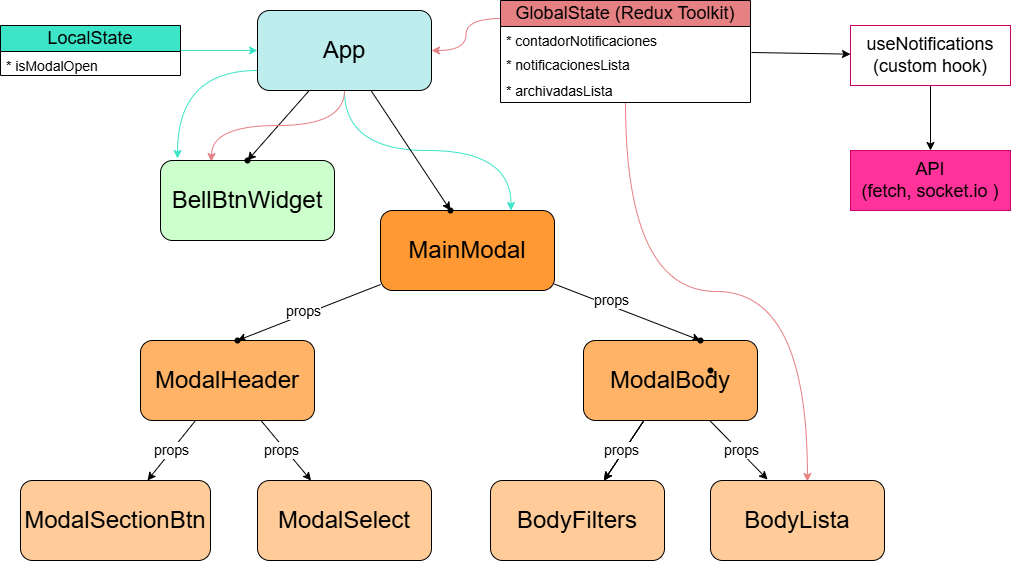

The diagram above was exported from draw.io. Its source (the exported page's mxGraphModel, read from the mxfile embedded in the PNG):
<mxGraphModel dx="1425" dy="829" grid="1" gridSize="10" guides="1" tooltips="1" connect="1" arrows="1" fold="1" page="1" pageScale="1" pageWidth="827" pageHeight="1169" math="0" shadow="0">
  <root>
    <mxCell id="0" />
    <mxCell id="1" parent="0" />
    <mxCell id="Wqz8N_j6Il6ZuTGUS3Qg-21" value="" style="rounded=0;orthogonalLoop=1;jettySize=auto;html=1;" parent="1" source="Wqz8N_j6Il6ZuTGUS3Qg-1" target="Wqz8N_j6Il6ZuTGUS3Qg-20" edge="1">
      <mxGeometry relative="1" as="geometry" />
    </mxCell>
    <mxCell id="Wqz8N_j6Il6ZuTGUS3Qg-60" value="" style="edgeStyle=orthogonalEdgeStyle;rounded=0;orthogonalLoop=1;jettySize=auto;html=1;entryX=0.75;entryY=0;entryDx=0;entryDy=0;curved=1;strokeColor=#3CE5C8;" parent="1" source="Wqz8N_j6Il6ZuTGUS3Qg-1" target="Wqz8N_j6Il6ZuTGUS3Qg-13" edge="1">
      <mxGeometry relative="1" as="geometry" />
    </mxCell>
    <mxCell id="Wqz8N_j6Il6ZuTGUS3Qg-62" value="" style="edgeStyle=orthogonalEdgeStyle;rounded=0;orthogonalLoop=1;jettySize=auto;html=1;curved=1;entryX=0.293;entryY=0.013;entryDx=0;entryDy=0;entryPerimeter=0;strokeColor=#E58083;" parent="1" source="Wqz8N_j6Il6ZuTGUS3Qg-1" target="Wqz8N_j6Il6ZuTGUS3Qg-12" edge="1">
      <mxGeometry relative="1" as="geometry">
        <mxPoint x="280" y="160" as="targetPoint" />
      </mxGeometry>
    </mxCell>
    <mxCell id="Wqz8N_j6Il6ZuTGUS3Qg-1" value="&lt;font style=&quot;font-size: 24px;&quot;&gt;App&lt;/font&gt;" style="rounded=1;whiteSpace=wrap;html=1;fillColor=#BEEDEE;" parent="1" vertex="1">
      <mxGeometry x="327" y="20" width="174" height="80" as="geometry" />
    </mxCell>
    <mxCell id="Wqz8N_j6Il6ZuTGUS3Qg-10" value="" style="edgeStyle=orthogonalEdgeStyle;rounded=0;orthogonalLoop=1;jettySize=auto;html=1;exitX=0.006;exitY=0.176;exitDx=0;exitDy=0;exitPerimeter=0;strokeColor=#E58083;curved=1;" parent="1" source="Wqz8N_j6Il6ZuTGUS3Qg-3" target="Wqz8N_j6Il6ZuTGUS3Qg-1" edge="1">
      <mxGeometry relative="1" as="geometry">
        <mxPoint x="510" y="40" as="targetPoint" />
      </mxGeometry>
    </mxCell>
    <mxCell id="Wqz8N_j6Il6ZuTGUS3Qg-48" value="" style="edgeStyle=orthogonalEdgeStyle;rounded=0;orthogonalLoop=1;jettySize=auto;html=1;entryX=0.557;entryY=0.013;entryDx=0;entryDy=0;entryPerimeter=0;strokeColor=#E58083;curved=1;" parent="1" source="Wqz8N_j6Il6ZuTGUS3Qg-3" target="Wqz8N_j6Il6ZuTGUS3Qg-38" edge="1">
      <mxGeometry relative="1" as="geometry" />
    </mxCell>
    <mxCell id="Wqz8N_j6Il6ZuTGUS3Qg-57" value="" style="edgeStyle=none;rounded=0;orthogonalLoop=1;jettySize=auto;html=1;exitX=1.004;exitY=0.077;exitDx=0;exitDy=0;exitPerimeter=0;" parent="1" source="Wqz8N_j6Il6ZuTGUS3Qg-5" target="Wqz8N_j6Il6ZuTGUS3Qg-51" edge="1">
      <mxGeometry relative="1" as="geometry" />
    </mxCell>
    <mxCell id="Wqz8N_j6Il6ZuTGUS3Qg-3" value="&lt;font style=&quot;font-size: 18px;&quot;&gt;GlobalState&amp;nbsp;&lt;/font&gt;&lt;span style=&quot;font-size: 18px; background-color: transparent; color: light-dark(rgb(0, 0, 0), rgb(255, 255, 255));&quot;&gt;(Redux Toolkit)&lt;/span&gt;" style="swimlane;fontStyle=0;childLayout=stackLayout;horizontal=1;startSize=26;fillColor=#E58083;horizontalStack=0;resizeParent=1;resizeParentMax=0;resizeLast=0;collapsible=1;marginBottom=0;whiteSpace=wrap;html=1;" parent="1" vertex="1">
      <mxGeometry x="570" y="10" width="250" height="102" as="geometry" />
    </mxCell>
    <mxCell id="Wqz8N_j6Il6ZuTGUS3Qg-4" value="&lt;font style=&quot;font-size: 14px;&quot;&gt;* contadorNotificaciones&lt;/font&gt;" style="text;strokeColor=none;fillColor=none;align=left;verticalAlign=top;spacingLeft=4;spacingRight=4;overflow=hidden;rotatable=0;points=[[0,0.5],[1,0.5]];portConstraint=eastwest;whiteSpace=wrap;html=1;" parent="Wqz8N_j6Il6ZuTGUS3Qg-3" vertex="1">
      <mxGeometry y="26" width="250" height="24" as="geometry" />
    </mxCell>
    <mxCell id="Wqz8N_j6Il6ZuTGUS3Qg-5" value="&lt;font style=&quot;font-size: 14px;&quot;&gt;* notificacionesLista&lt;/font&gt;" style="text;strokeColor=none;fillColor=none;align=left;verticalAlign=top;spacingLeft=4;spacingRight=4;overflow=hidden;rotatable=0;points=[[0,0.5],[1,0.5]];portConstraint=eastwest;whiteSpace=wrap;html=1;" parent="Wqz8N_j6Il6ZuTGUS3Qg-3" vertex="1">
      <mxGeometry y="50" width="250" height="26" as="geometry" />
    </mxCell>
    <mxCell id="Wqz8N_j6Il6ZuTGUS3Qg-6" value="&lt;font style=&quot;font-size: 14px;&quot;&gt;* archivadasLista&lt;/font&gt;" style="text;strokeColor=none;fillColor=none;align=left;verticalAlign=top;spacingLeft=4;spacingRight=4;overflow=hidden;rotatable=0;points=[[0,0.5],[1,0.5]];portConstraint=eastwest;whiteSpace=wrap;html=1;" parent="Wqz8N_j6Il6ZuTGUS3Qg-3" vertex="1">
      <mxGeometry y="76" width="250" height="26" as="geometry" />
    </mxCell>
    <mxCell id="Wqz8N_j6Il6ZuTGUS3Qg-12" value="&lt;font style=&quot;font-size: 24px;&quot;&gt;BellBtnWidget&lt;/font&gt;" style="rounded=1;whiteSpace=wrap;html=1;fillColor=#CCFFCC;" parent="1" vertex="1">
      <mxGeometry x="230" y="170" width="174" height="80" as="geometry" />
    </mxCell>
    <mxCell id="Wqz8N_j6Il6ZuTGUS3Qg-28" value="" style="edgeStyle=none;rounded=0;orthogonalLoop=1;jettySize=auto;html=1;" parent="1" source="Wqz8N_j6Il6ZuTGUS3Qg-13" target="Wqz8N_j6Il6ZuTGUS3Qg-27" edge="1">
      <mxGeometry relative="1" as="geometry" />
    </mxCell>
    <mxCell id="Wqz8N_j6Il6ZuTGUS3Qg-65" value="&lt;font style=&quot;font-size: 14px;&quot;&gt;props&lt;/font&gt;" style="edgeLabel;html=1;align=center;verticalAlign=middle;resizable=0;points=[];" parent="Wqz8N_j6Il6ZuTGUS3Qg-28" vertex="1" connectable="0">
      <mxGeometry x="0.0692" y="-4" relative="1" as="geometry">
        <mxPoint as="offset" />
      </mxGeometry>
    </mxCell>
    <mxCell id="Wqz8N_j6Il6ZuTGUS3Qg-40" value="" style="edgeStyle=none;rounded=0;orthogonalLoop=1;jettySize=auto;html=1;" parent="1" source="Wqz8N_j6Il6ZuTGUS3Qg-13" target="Wqz8N_j6Il6ZuTGUS3Qg-39" edge="1">
      <mxGeometry relative="1" as="geometry" />
    </mxCell>
    <mxCell id="Wqz8N_j6Il6ZuTGUS3Qg-13" value="&lt;font style=&quot;font-size: 24px;&quot;&gt;MainModal&lt;/font&gt;" style="rounded=1;whiteSpace=wrap;html=1;fillColor=#FF9933;" parent="1" vertex="1">
      <mxGeometry x="450" y="220" width="174" height="80" as="geometry" />
    </mxCell>
    <mxCell id="Wqz8N_j6Il6ZuTGUS3Qg-19" value="" style="edgeStyle=orthogonalEdgeStyle;rounded=0;orthogonalLoop=1;jettySize=auto;html=1;fillColor=#3CE5C8;strokeColor=#3CE5C8;curved=1;" parent="1" source="Wqz8N_j6Il6ZuTGUS3Qg-15" target="Wqz8N_j6Il6ZuTGUS3Qg-1" edge="1">
      <mxGeometry relative="1" as="geometry" />
    </mxCell>
    <mxCell id="Wqz8N_j6Il6ZuTGUS3Qg-15" value="&lt;font style=&quot;font-size: 18px;&quot;&gt;LocalState&lt;/font&gt;" style="swimlane;fontStyle=0;childLayout=stackLayout;horizontal=1;startSize=26;fillColor=#3CE5C8;horizontalStack=0;resizeParent=1;resizeParentMax=0;resizeLast=0;collapsible=1;marginBottom=0;whiteSpace=wrap;html=1;" parent="1" vertex="1">
      <mxGeometry x="70" y="35" width="180" height="50" as="geometry" />
    </mxCell>
    <mxCell id="Wqz8N_j6Il6ZuTGUS3Qg-16" value="&lt;font style=&quot;font-size: 14px;&quot;&gt;* isModalOpen&lt;/font&gt;" style="text;strokeColor=none;fillColor=none;align=left;verticalAlign=top;spacingLeft=4;spacingRight=4;overflow=hidden;rotatable=0;points=[[0,0.5],[1,0.5]];portConstraint=eastwest;whiteSpace=wrap;html=1;" parent="Wqz8N_j6Il6ZuTGUS3Qg-15" vertex="1">
      <mxGeometry y="26" width="180" height="24" as="geometry" />
    </mxCell>
    <mxCell id="Wqz8N_j6Il6ZuTGUS3Qg-20" value="" style="shape=waypoint;sketch=0;size=6;pointerEvents=1;points=[];fillColor=#BEEDEE;resizable=0;rotatable=0;perimeter=centerPerimeter;snapToPoint=1;rounded=1;" parent="1" vertex="1">
      <mxGeometry x="307" y="160" width="20" height="20" as="geometry" />
    </mxCell>
    <mxCell id="Wqz8N_j6Il6ZuTGUS3Qg-22" value="" style="shape=waypoint;sketch=0;size=6;pointerEvents=1;points=[];fillColor=#BEEDEE;resizable=0;rotatable=0;perimeter=centerPerimeter;snapToPoint=1;rounded=1;" parent="1" vertex="1">
      <mxGeometry x="510" y="210" width="20" height="20" as="geometry" />
    </mxCell>
    <mxCell id="Wqz8N_j6Il6ZuTGUS3Qg-34" value="" style="edgeStyle=none;rounded=0;orthogonalLoop=1;jettySize=auto;html=1;" parent="1" source="Wqz8N_j6Il6ZuTGUS3Qg-25" target="Wqz8N_j6Il6ZuTGUS3Qg-32" edge="1">
      <mxGeometry x="-0.0109" relative="1" as="geometry">
        <mxPoint as="offset" />
      </mxGeometry>
    </mxCell>
    <mxCell id="Wqz8N_j6Il6ZuTGUS3Qg-36" value="" style="edgeStyle=none;rounded=0;orthogonalLoop=1;jettySize=auto;html=1;" parent="1" source="Wqz8N_j6Il6ZuTGUS3Qg-25" target="Wqz8N_j6Il6ZuTGUS3Qg-33" edge="1">
      <mxGeometry relative="1" as="geometry" />
    </mxCell>
    <mxCell id="Wqz8N_j6Il6ZuTGUS3Qg-25" value="&lt;font style=&quot;font-size: 24px;&quot;&gt;ModalHeader&lt;/font&gt;" style="rounded=1;whiteSpace=wrap;html=1;fillColor=#FFB366;" parent="1" vertex="1">
      <mxGeometry x="210" y="350" width="174" height="80" as="geometry" />
    </mxCell>
    <mxCell id="Wqz8N_j6Il6ZuTGUS3Qg-41" value="" style="edgeStyle=none;rounded=0;orthogonalLoop=1;jettySize=auto;html=1;" parent="1" source="Wqz8N_j6Il6ZuTGUS3Qg-26" target="Wqz8N_j6Il6ZuTGUS3Qg-37" edge="1">
      <mxGeometry relative="1" as="geometry" />
    </mxCell>
    <mxCell id="Wqz8N_j6Il6ZuTGUS3Qg-42" value="" style="edgeStyle=none;rounded=0;orthogonalLoop=1;jettySize=auto;html=1;" parent="1" source="Wqz8N_j6Il6ZuTGUS3Qg-26" target="Wqz8N_j6Il6ZuTGUS3Qg-37" edge="1">
      <mxGeometry relative="1" as="geometry" />
    </mxCell>
    <mxCell id="Wqz8N_j6Il6ZuTGUS3Qg-43" value="" style="edgeStyle=none;rounded=0;orthogonalLoop=1;jettySize=auto;html=1;" parent="1" source="Wqz8N_j6Il6ZuTGUS3Qg-26" target="Wqz8N_j6Il6ZuTGUS3Qg-37" edge="1">
      <mxGeometry relative="1" as="geometry" />
    </mxCell>
    <mxCell id="Wqz8N_j6Il6ZuTGUS3Qg-44" style="edgeStyle=none;rounded=0;orthogonalLoop=1;jettySize=auto;html=1;entryX=0.328;entryY=-0.012;entryDx=0;entryDy=0;entryPerimeter=0;" parent="1" source="Wqz8N_j6Il6ZuTGUS3Qg-26" target="Wqz8N_j6Il6ZuTGUS3Qg-38" edge="1">
      <mxGeometry relative="1" as="geometry">
        <mxPoint x="760" y="460" as="targetPoint" />
      </mxGeometry>
    </mxCell>
    <mxCell id="Wqz8N_j6Il6ZuTGUS3Qg-26" value="&lt;span style=&quot;font-size: 24px;&quot;&gt;ModalBody&lt;/span&gt;" style="rounded=1;whiteSpace=wrap;html=1;fillColor=#FFB366;" parent="1" vertex="1">
      <mxGeometry x="653" y="350" width="174" height="80" as="geometry" />
    </mxCell>
    <mxCell id="Wqz8N_j6Il6ZuTGUS3Qg-27" value="" style="shape=waypoint;sketch=0;size=6;pointerEvents=1;points=[];fillColor=#BEEDEE;resizable=0;rotatable=0;perimeter=centerPerimeter;snapToPoint=1;rounded=1;" parent="1" vertex="1">
      <mxGeometry x="297" y="340" width="20" height="20" as="geometry" />
    </mxCell>
    <mxCell id="Wqz8N_j6Il6ZuTGUS3Qg-29" value="" style="shape=waypoint;sketch=0;size=6;pointerEvents=1;points=[];fillColor=#BEEDEE;resizable=0;rotatable=0;perimeter=centerPerimeter;snapToPoint=1;rounded=1;" parent="1" vertex="1">
      <mxGeometry x="770" y="370" width="20" height="20" as="geometry" />
    </mxCell>
    <mxCell id="Wqz8N_j6Il6ZuTGUS3Qg-32" value="&lt;font style=&quot;font-size: 24px;&quot;&gt;ModalSectionBtn&lt;/font&gt;" style="rounded=1;whiteSpace=wrap;html=1;fillColor=#FFCC99;" parent="1" vertex="1">
      <mxGeometry x="90" y="490" width="190" height="80" as="geometry" />
    </mxCell>
    <mxCell id="Wqz8N_j6Il6ZuTGUS3Qg-33" value="&lt;font style=&quot;font-size: 24px;&quot;&gt;ModalSelect&lt;/font&gt;" style="rounded=1;whiteSpace=wrap;html=1;fillColor=#FFCC99;" parent="1" vertex="1">
      <mxGeometry x="327" y="490" width="174" height="80" as="geometry" />
    </mxCell>
    <mxCell id="Wqz8N_j6Il6ZuTGUS3Qg-37" value="&lt;span style=&quot;font-size: 24px;&quot;&gt;BodyFilters&lt;/span&gt;" style="rounded=1;whiteSpace=wrap;html=1;fillColor=#FFCC99;" parent="1" vertex="1">
      <mxGeometry x="560" y="490" width="174" height="80" as="geometry" />
    </mxCell>
    <mxCell id="Wqz8N_j6Il6ZuTGUS3Qg-38" value="&lt;span style=&quot;font-size: 24px;&quot;&gt;BodyLista&lt;/span&gt;" style="rounded=1;whiteSpace=wrap;html=1;fillColor=#FFCC99;" parent="1" vertex="1">
      <mxGeometry x="780" y="490" width="174" height="80" as="geometry" />
    </mxCell>
    <mxCell id="Wqz8N_j6Il6ZuTGUS3Qg-39" value="" style="shape=waypoint;sketch=0;size=6;pointerEvents=1;points=[];fillColor=#BEEDEE;resizable=0;rotatable=0;perimeter=centerPerimeter;snapToPoint=1;rounded=1;" parent="1" vertex="1">
      <mxGeometry x="760" y="340" width="20" height="20" as="geometry" />
    </mxCell>
    <mxCell id="Wqz8N_j6Il6ZuTGUS3Qg-59" value="" style="edgeStyle=none;rounded=0;orthogonalLoop=1;jettySize=auto;html=1;" parent="1" source="Wqz8N_j6Il6ZuTGUS3Qg-51" target="Wqz8N_j6Il6ZuTGUS3Qg-58" edge="1">
      <mxGeometry relative="1" as="geometry" />
    </mxCell>
    <mxCell id="Wqz8N_j6Il6ZuTGUS3Qg-51" value="&lt;font style=&quot;font-size: 18px;&quot;&gt;useNotifications&lt;/font&gt;&lt;div&gt;&lt;font style=&quot;font-size: 18px;&quot;&gt;(custom hook)&lt;/font&gt;&lt;/div&gt;" style="rounded=0;whiteSpace=wrap;html=1;strokeColor=#CC0066;" parent="1" vertex="1">
      <mxGeometry x="920" y="35" width="160" height="60" as="geometry" />
    </mxCell>
    <mxCell id="Wqz8N_j6Il6ZuTGUS3Qg-58" value="&lt;span style=&quot;font-size: 18px;&quot;&gt;API&lt;/span&gt;&lt;div&gt;&lt;span style=&quot;font-size: 18px;&quot;&gt;(fetch, socket.io&lt;/span&gt;&lt;span style=&quot;font-size: 18px; background-color: transparent; color: light-dark(rgb(0, 0, 0), rgb(255, 255, 255));&quot;&gt;&amp;nbsp;)&lt;/span&gt;&lt;/div&gt;" style="rounded=0;whiteSpace=wrap;html=1;strokeColor=#CC0066;fillColor=#FF3399;" parent="1" vertex="1">
      <mxGeometry x="920" y="160" width="160" height="60" as="geometry" />
    </mxCell>
    <mxCell id="Wqz8N_j6Il6ZuTGUS3Qg-64" value="" style="edgeStyle=orthogonalEdgeStyle;rounded=0;orthogonalLoop=1;jettySize=auto;html=1;curved=1;entryX=0.098;entryY=-0.025;entryDx=0;entryDy=0;entryPerimeter=0;strokeColor=#3CE5C8;exitX=0;exitY=0.75;exitDx=0;exitDy=0;" parent="1" source="Wqz8N_j6Il6ZuTGUS3Qg-1" target="Wqz8N_j6Il6ZuTGUS3Qg-12" edge="1">
      <mxGeometry relative="1" as="geometry">
        <mxPoint x="320" y="80" as="sourcePoint" />
        <mxPoint x="291" y="181" as="targetPoint" />
      </mxGeometry>
    </mxCell>
    <mxCell id="Wqz8N_j6Il6ZuTGUS3Qg-68" value="&lt;font style=&quot;font-size: 14px;&quot;&gt;props&lt;/font&gt;" style="edgeLabel;html=1;align=center;verticalAlign=middle;resizable=0;points=[];" parent="1" vertex="1" connectable="0">
      <mxGeometry x="240.0004946698062" y="459.99925372564854" as="geometry" />
    </mxCell>
    <mxCell id="Wqz8N_j6Il6ZuTGUS3Qg-69" value="&lt;font style=&quot;font-size: 14px;&quot;&gt;props&lt;/font&gt;" style="edgeLabel;html=1;align=center;verticalAlign=middle;resizable=0;points=[];" parent="1" vertex="1" connectable="0">
      <mxGeometry x="350.0004946698062" y="459.99925372564854" as="geometry" />
    </mxCell>
    <mxCell id="Wqz8N_j6Il6ZuTGUS3Qg-70" value="&lt;font style=&quot;font-size: 14px;&quot;&gt;props&lt;/font&gt;" style="edgeLabel;html=1;align=center;verticalAlign=middle;resizable=0;points=[];" parent="1" vertex="1" connectable="0">
      <mxGeometry x="680.0004946698061" y="309.99925372564854" as="geometry" />
    </mxCell>
    <mxCell id="Wqz8N_j6Il6ZuTGUS3Qg-71" value="&lt;font style=&quot;font-size: 14px;&quot;&gt;props&lt;/font&gt;" style="edgeLabel;html=1;align=center;verticalAlign=middle;resizable=0;points=[];" parent="1" vertex="1" connectable="0">
      <mxGeometry x="690.0004946698061" y="459.99925372564854" as="geometry" />
    </mxCell>
    <mxCell id="Wqz8N_j6Il6ZuTGUS3Qg-72" value="&lt;font style=&quot;font-size: 14px;&quot;&gt;props&lt;/font&gt;" style="edgeLabel;html=1;align=center;verticalAlign=middle;resizable=0;points=[];" parent="1" vertex="1" connectable="0">
      <mxGeometry x="810.0004946698061" y="459.99925372564854" as="geometry" />
    </mxCell>
    <mxCell id="qFCPgFGdDfn3H8ZEaTux-2" style="rounded=0;orthogonalLoop=1;jettySize=auto;html=1;entryX=0;entryY=0;entryDx=0;entryDy=0;entryPerimeter=0;" edge="1" parent="1" source="Wqz8N_j6Il6ZuTGUS3Qg-1" target="Wqz8N_j6Il6ZuTGUS3Qg-22">
      <mxGeometry relative="1" as="geometry" />
    </mxCell>
  </root>
</mxGraphModel>